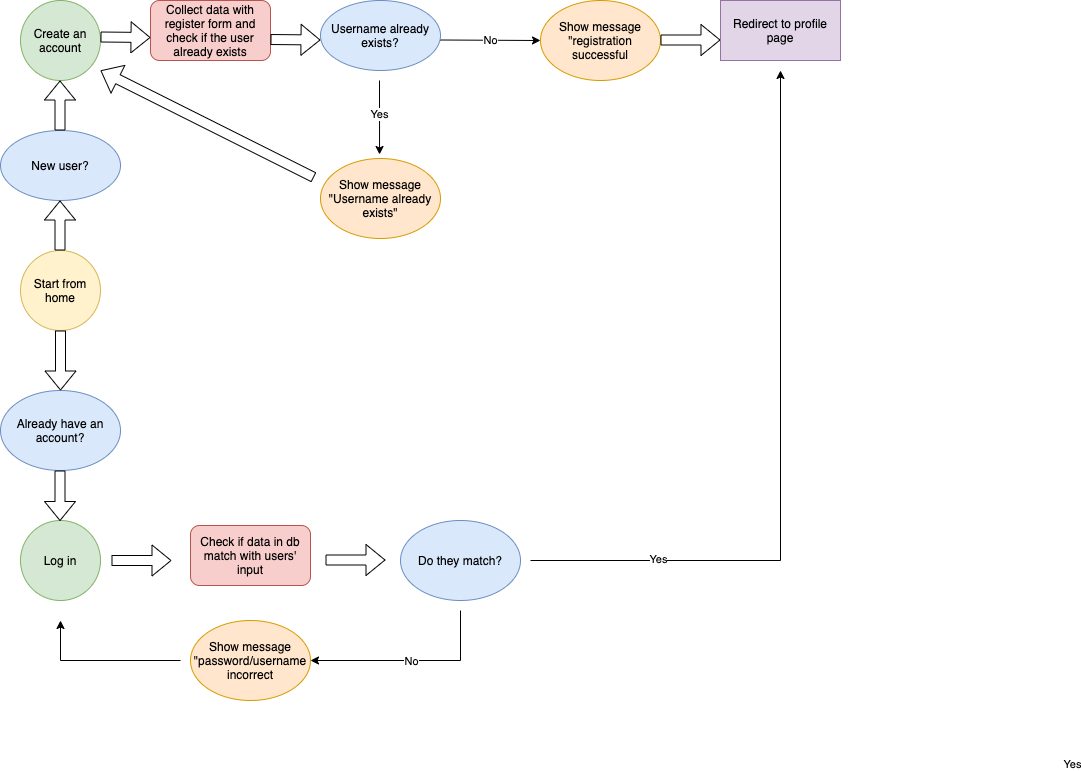

The diagram above was exported from draw.io. Its source (the exported page's mxGraphModel, read from the mxfile embedded in the PNG):
<mxGraphModel dx="1715" dy="640" grid="1" gridSize="10" guides="1" tooltips="1" connect="1" arrows="1" fold="1" page="1" pageScale="1" pageWidth="827" pageHeight="1169" math="0" shadow="0">
  <root>
    <mxCell id="0" />
    <mxCell id="1" parent="0" />
    <mxCell id="oylokQq8AfssfXl9TOuO-1" value="Create an account" style="ellipse;whiteSpace=wrap;html=1;fillColor=#d5e8d4;strokeColor=#82b366;" parent="1" vertex="1">
      <mxGeometry y="117" width="80" height="80" as="geometry" />
    </mxCell>
    <mxCell id="oylokQq8AfssfXl9TOuO-5" value="Collect data with register form and check if the user already exists" style="rounded=1;whiteSpace=wrap;html=1;fillColor=#f8cecc;strokeColor=#b85450;" parent="1" vertex="1">
      <mxGeometry x="130" y="117" width="120" height="60" as="geometry" />
    </mxCell>
    <mxCell id="oylokQq8AfssfXl9TOuO-6" value="Show message &quot;registration successful" style="ellipse;whiteSpace=wrap;html=1;fillColor=#ffe6cc;strokeColor=#d79b00;" parent="1" vertex="1">
      <mxGeometry x="520" y="117" width="120" height="80" as="geometry" />
    </mxCell>
    <mxCell id="oylokQq8AfssfXl9TOuO-16" value="" style="shape=flexArrow;endArrow=classic;html=1;rounded=0;" parent="1" edge="1">
      <mxGeometry width="50" height="50" relative="1" as="geometry">
        <mxPoint x="640" y="156.5" as="sourcePoint" />
        <mxPoint x="700" y="156.5" as="targetPoint" />
      </mxGeometry>
    </mxCell>
    <mxCell id="oylokQq8AfssfXl9TOuO-18" value="Redirect to profile page" style="rounded=0;whiteSpace=wrap;html=1;fillColor=#e1d5e7;strokeColor=#9673a6;" parent="1" vertex="1">
      <mxGeometry x="700" y="117" width="120" height="60" as="geometry" />
    </mxCell>
    <mxCell id="oylokQq8AfssfXl9TOuO-19" value="Start from home" style="ellipse;whiteSpace=wrap;html=1;aspect=fixed;fillColor=#fff2cc;strokeColor=#d6b656;" parent="1" vertex="1">
      <mxGeometry y="367" width="80" height="80" as="geometry" />
    </mxCell>
    <mxCell id="oylokQq8AfssfXl9TOuO-23" value="New user?" style="ellipse;whiteSpace=wrap;html=1;fillColor=#dae8fc;strokeColor=#6c8ebf;" parent="1" vertex="1">
      <mxGeometry x="-20" y="247" width="120" height="70" as="geometry" />
    </mxCell>
    <mxCell id="oylokQq8AfssfXl9TOuO-26" value="Already have an account?" style="ellipse;whiteSpace=wrap;html=1;fillColor=#dae8fc;strokeColor=#6c8ebf;" parent="1" vertex="1">
      <mxGeometry x="-20" y="507" width="120" height="80" as="geometry" />
    </mxCell>
    <mxCell id="oylokQq8AfssfXl9TOuO-27" value="" style="shape=flexArrow;endArrow=classic;html=1;rounded=0;entryX=0.5;entryY=0;entryDx=0;entryDy=0;" parent="1" target="oylokQq8AfssfXl9TOuO-26" edge="1">
      <mxGeometry width="50" height="50" relative="1" as="geometry">
        <mxPoint x="40" y="447" as="sourcePoint" />
        <mxPoint x="39.5" y="497.25" as="targetPoint" />
      </mxGeometry>
    </mxCell>
    <mxCell id="oylokQq8AfssfXl9TOuO-28" value="Log in" style="ellipse;whiteSpace=wrap;html=1;fillColor=#d5e8d4;strokeColor=#82b366;" parent="1" vertex="1">
      <mxGeometry y="637" width="80" height="80" as="geometry" />
    </mxCell>
    <mxCell id="oylokQq8AfssfXl9TOuO-35" value="" style="shape=flexArrow;endArrow=classic;html=1;rounded=0;" parent="1" edge="1">
      <mxGeometry width="50" height="50" relative="1" as="geometry">
        <mxPoint x="39.5" y="247" as="sourcePoint" />
        <mxPoint x="39.5" y="197" as="targetPoint" />
      </mxGeometry>
    </mxCell>
    <mxCell id="oylokQq8AfssfXl9TOuO-36" value="" style="shape=flexArrow;endArrow=classic;html=1;rounded=0;strokeColor=#000000;" parent="1" edge="1">
      <mxGeometry width="50" height="50" relative="1" as="geometry">
        <mxPoint x="39.5" y="367" as="sourcePoint" />
        <mxPoint x="39.5" y="317" as="targetPoint" />
      </mxGeometry>
    </mxCell>
    <mxCell id="oylokQq8AfssfXl9TOuO-38" value="" style="shape=flexArrow;endArrow=classic;html=1;rounded=0;" parent="1" edge="1">
      <mxGeometry width="50" height="50" relative="1" as="geometry">
        <mxPoint x="39.5" y="587" as="sourcePoint" />
        <mxPoint x="39.5" y="637.5" as="targetPoint" />
      </mxGeometry>
    </mxCell>
    <mxCell id="oylokQq8AfssfXl9TOuO-39" value="" style="shape=flexArrow;endArrow=classic;html=1;rounded=0;" parent="1" edge="1">
      <mxGeometry width="50" height="50" relative="1" as="geometry">
        <mxPoint x="80" y="153.5" as="sourcePoint" />
        <mxPoint x="130" y="154" as="targetPoint" />
      </mxGeometry>
    </mxCell>
    <mxCell id="oylokQq8AfssfXl9TOuO-42" value="Check if data in db match&amp;nbsp;with users' input" style="rounded=1;whiteSpace=wrap;html=1;fillColor=#f8cecc;strokeColor=#b85450;" parent="1" vertex="1">
      <mxGeometry x="170" y="642" width="120" height="60" as="geometry" />
    </mxCell>
    <mxCell id="oylokQq8AfssfXl9TOuO-44" value="" style="shape=flexArrow;endArrow=classic;html=1;rounded=0;" parent="1" edge="1">
      <mxGeometry width="50" height="50" relative="1" as="geometry">
        <mxPoint x="91" y="677" as="sourcePoint" />
        <mxPoint x="151" y="677" as="targetPoint" />
      </mxGeometry>
    </mxCell>
    <mxCell id="oylokQq8AfssfXl9TOuO-46" value="Do they match?" style="ellipse;whiteSpace=wrap;html=1;fillColor=#dae8fc;strokeColor=#6c8ebf;" parent="1" vertex="1">
      <mxGeometry x="380" y="637" width="120" height="80" as="geometry" />
    </mxCell>
    <mxCell id="oylokQq8AfssfXl9TOuO-51" value="" style="shape=flexArrow;endArrow=classic;html=1;rounded=0;" parent="1" edge="1">
      <mxGeometry width="50" height="50" relative="1" as="geometry">
        <mxPoint x="305" y="676.5" as="sourcePoint" />
        <mxPoint x="365" y="676.5" as="targetPoint" />
      </mxGeometry>
    </mxCell>
    <mxCell id="oylokQq8AfssfXl9TOuO-54" value="Show message &quot;password/username incorrect" style="ellipse;whiteSpace=wrap;html=1;fillColor=#ffe6cc;strokeColor=#d79b00;" parent="1" vertex="1">
      <mxGeometry x="170" y="737" width="120" height="80" as="geometry" />
    </mxCell>
    <mxCell id="oylokQq8AfssfXl9TOuO-67" value="" style="shape=flexArrow;endArrow=classic;html=1;rounded=0;" parent="1" edge="1">
      <mxGeometry width="50" height="50" relative="1" as="geometry">
        <mxPoint x="250" y="156" as="sourcePoint" />
        <mxPoint x="300" y="156.5" as="targetPoint" />
      </mxGeometry>
    </mxCell>
    <mxCell id="oylokQq8AfssfXl9TOuO-68" value="Username already exists?" style="ellipse;whiteSpace=wrap;html=1;fillColor=#dae8fc;strokeColor=#6c8ebf;" parent="1" vertex="1">
      <mxGeometry x="300" y="117" width="120" height="70" as="geometry" />
    </mxCell>
    <mxCell id="oylokQq8AfssfXl9TOuO-70" value="Show message &quot;Username already exists&quot;" style="ellipse;whiteSpace=wrap;html=1;fillColor=#ffe6cc;strokeColor=#d79b00;" parent="1" vertex="1">
      <mxGeometry x="300" y="275" width="120" height="80" as="geometry" />
    </mxCell>
    <mxCell id="oylokQq8AfssfXl9TOuO-71" value="" style="shape=flexArrow;endArrow=classic;html=1;rounded=0;" parent="1" edge="1">
      <mxGeometry width="50" height="50" relative="1" as="geometry">
        <mxPoint x="293.39" y="293.89" as="sourcePoint" />
        <mxPoint x="80.002601296918" y="186.99954457064393" as="targetPoint" />
      </mxGeometry>
    </mxCell>
    <mxCell id="oylokQq8AfssfXl9TOuO-72" value="" style="endArrow=classic;html=1;rounded=0;entryX=0.417;entryY=-0.05;entryDx=0;entryDy=0;entryPerimeter=0;" parent="1" edge="1">
      <mxGeometry relative="1" as="geometry">
        <mxPoint x="359" y="197" as="sourcePoint" />
        <mxPoint x="359.03999999999996" y="271" as="targetPoint" />
      </mxGeometry>
    </mxCell>
    <mxCell id="oylokQq8AfssfXl9TOuO-73" value="Yes" style="edgeLabel;resizable=0;html=1;align=center;verticalAlign=middle;" parent="oylokQq8AfssfXl9TOuO-72" connectable="0" vertex="1">
      <mxGeometry relative="1" as="geometry">
        <mxPoint x="-1" y="-3" as="offset" />
      </mxGeometry>
    </mxCell>
    <mxCell id="oylokQq8AfssfXl9TOuO-76" value="" style="endArrow=classic;html=1;rounded=0;" parent="1" edge="1">
      <mxGeometry relative="1" as="geometry">
        <mxPoint x="420" y="156.5" as="sourcePoint" />
        <mxPoint x="520" y="157" as="targetPoint" />
      </mxGeometry>
    </mxCell>
    <mxCell id="oylokQq8AfssfXl9TOuO-77" value="No" style="edgeLabel;resizable=0;html=1;align=center;verticalAlign=middle;" parent="oylokQq8AfssfXl9TOuO-76" connectable="0" vertex="1">
      <mxGeometry relative="1" as="geometry" />
    </mxCell>
    <mxCell id="oylokQq8AfssfXl9TOuO-82" value="" style="endArrow=classic;html=1;rounded=0;" parent="1" edge="1">
      <mxGeometry relative="1" as="geometry">
        <mxPoint x="510" y="677" as="sourcePoint" />
        <mxPoint x="760" y="187" as="targetPoint" />
        <Array as="points">
          <mxPoint x="760" y="677" />
        </Array>
      </mxGeometry>
    </mxCell>
    <mxCell id="oylokQq8AfssfXl9TOuO-83" value="Yes" style="edgeLabel;resizable=0;html=1;align=center;verticalAlign=middle;" parent="oylokQq8AfssfXl9TOuO-82" connectable="0" vertex="1">
      <mxGeometry relative="1" as="geometry">
        <mxPoint x="291" y="323" as="offset" />
      </mxGeometry>
    </mxCell>
    <mxCell id="oylokQq8AfssfXl9TOuO-84" value="Yes" style="edgeLabel;resizable=0;html=1;align=center;verticalAlign=middle;" parent="1" connectable="0" vertex="1">
      <mxGeometry x="579.9999999970782" y="516.9999945945958" as="geometry">
        <mxPoint x="58" y="159" as="offset" />
      </mxGeometry>
    </mxCell>
    <mxCell id="oylokQq8AfssfXl9TOuO-88" value="" style="endArrow=classic;html=1;rounded=0;strokeColor=#000000;entryX=1;entryY=0.5;entryDx=0;entryDy=0;" parent="1" target="oylokQq8AfssfXl9TOuO-54" edge="1">
      <mxGeometry relative="1" as="geometry">
        <mxPoint x="440" y="727" as="sourcePoint" />
        <mxPoint x="510" y="617" as="targetPoint" />
        <Array as="points">
          <mxPoint x="440" y="777" />
        </Array>
      </mxGeometry>
    </mxCell>
    <mxCell id="oylokQq8AfssfXl9TOuO-89" value="No" style="edgeLabel;resizable=0;html=1;align=center;verticalAlign=middle;" parent="oylokQq8AfssfXl9TOuO-88" connectable="0" vertex="1">
      <mxGeometry relative="1" as="geometry" />
    </mxCell>
    <mxCell id="oylokQq8AfssfXl9TOuO-92" value="" style="endArrow=classic;html=1;rounded=0;strokeColor=#000000;" parent="1" edge="1">
      <mxGeometry width="50" height="50" relative="1" as="geometry">
        <mxPoint x="160" y="777" as="sourcePoint" />
        <mxPoint x="40" y="737" as="targetPoint" />
        <Array as="points">
          <mxPoint x="40" y="777" />
        </Array>
      </mxGeometry>
    </mxCell>
  </root>
</mxGraphModel>